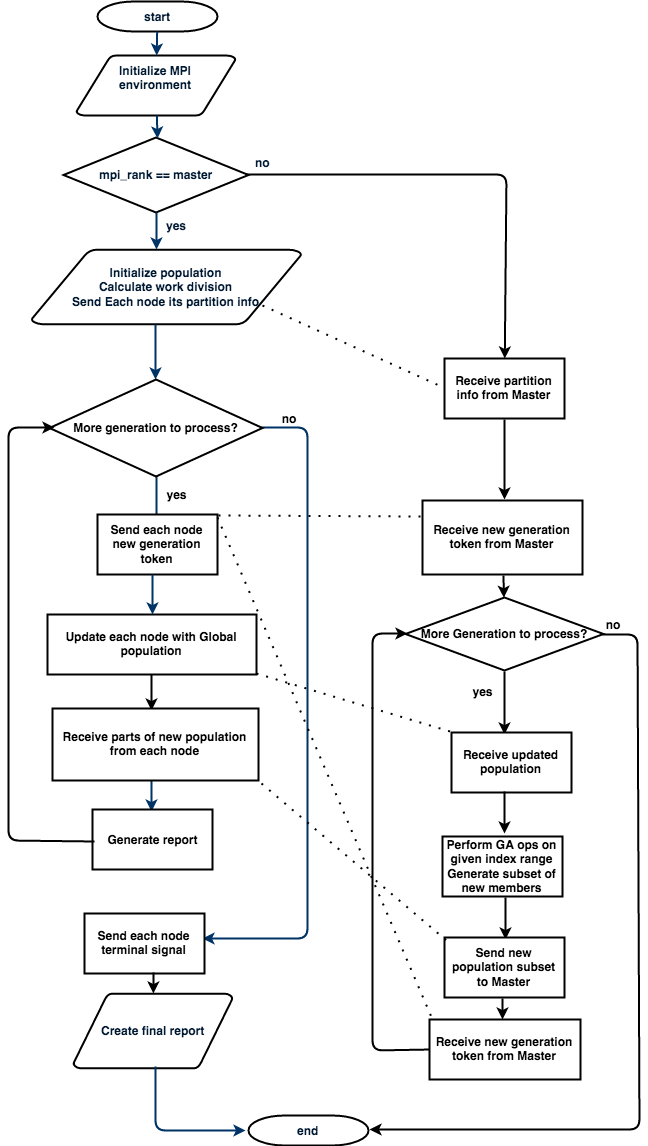

The diagram above was exported from draw.io. Its source (the exported page's mxGraphModel, read from the mxfile embedded in the PNG):
<mxGraphModel dx="1190" dy="743" grid="0" gridSize="10" guides="1" tooltips="1" connect="0" arrows="1" fold="1" page="0" pageScale="1.5" pageWidth="826" pageHeight="1169" background="none" math="0" shadow="0">
  <root>
    <mxCell id="0" style=";html=1;" />
    <mxCell id="1" style=";html=1;" parent="0" />
    <mxCell id="2" value="start" style="shape=mxgraph.flowchart.terminator;fillColor=#FFFFFF;strokeColor=#000000;strokeWidth=2;gradientColor=none;gradientDirection=north;fontColor=#001933;fontStyle=1;html=1;" parent="1" vertex="1">
      <mxGeometry x="262" y="262" width="120" height="30" as="geometry" />
    </mxCell>
    <mxCell id="3" value="Initialize MPI &lt;br&gt;environment&lt;br&gt;&lt;br&gt;" style="shape=mxgraph.flowchart.data;fillColor=#FFFFFF;strokeColor=#000000;strokeWidth=2;gradientColor=none;gradientDirection=north;fontColor=#001933;fontStyle=1;html=1;" parent="1" vertex="1">
      <mxGeometry x="241" y="316" width="159" height="60" as="geometry" />
    </mxCell>
    <mxCell id="4" value="Initialize population&lt;br&gt;Calculate work division&lt;br&gt;Send Each node its partition info&lt;br&gt;" style="shape=mxgraph.flowchart.data;fillColor=#FFFFFF;strokeColor=#000000;strokeWidth=2;gradientColor=none;gradientDirection=north;fontColor=#001933;fontStyle=1;html=1;" parent="1" vertex="1">
      <mxGeometry x="196" y="510" width="270" height="75" as="geometry" />
    </mxCell>
    <mxCell id="8" value="mpi_rank == master&lt;br&gt;" style="shape=mxgraph.flowchart.decision;fillColor=#FFFFFF;strokeColor=#000000;strokeWidth=2;gradientColor=none;gradientDirection=north;fontColor=#001933;fontStyle=1;html=1;" parent="1" vertex="1">
      <mxGeometry x="228" y="398" width="185" height="75" as="geometry" />
    </mxCell>
    <mxCell id="9" style="fontColor=#001933;fontStyle=1;strokeColor=#003366;strokeWidth=2;html=1;" parent="1" source="2" target="3" edge="1">
      <mxGeometry relative="1" as="geometry" />
    </mxCell>
    <mxCell id="10" style="fontColor=#001933;fontStyle=1;strokeColor=#003366;strokeWidth=2;html=1;entryX=0.508;entryY=0.013;entryPerimeter=0;" parent="1" source="3" target="8" edge="1">
      <mxGeometry relative="1" as="geometry">
        <mxPoint x="320" y="250" as="targetPoint" />
      </mxGeometry>
    </mxCell>
    <mxCell id="13" value="yes" style="text;fontColor=#001933;fontStyle=1;html=1;strokeColor=none;gradientColor=none;fillColor=none;strokeWidth=2;" parent="1" vertex="1">
      <mxGeometry x="329" y="473" width="40" height="26" as="geometry" />
    </mxCell>
    <mxCell id="14" value="" style="edgeStyle=elbowEdgeStyle;elbow=horizontal;fontColor=#001933;fontStyle=1;strokeColor=#003366;strokeWidth=2;html=1;" parent="1" source="8" target="4" edge="1">
      <mxGeometry width="100" height="100" as="geometry">
        <mxPoint y="100" as="sourcePoint" />
        <mxPoint x="100" as="targetPoint" />
      </mxGeometry>
    </mxCell>
    <mxCell id="16" value="no" style="text;fontColor=#001933;fontStyle=1;html=1;strokeColor=none;gradientColor=none;fillColor=none;strokeWidth=2;align=center;" parent="1" vertex="1">
      <mxGeometry x="407" y="410" width="40" height="26" as="geometry" />
    </mxCell>
    <mxCell id="19" value="" style="edgeStyle=elbowEdgeStyle;elbow=horizontal;fontColor=#001933;fontStyle=1;strokeColor=#003366;strokeWidth=2;html=1;" parent="1" source="4" edge="1">
      <mxGeometry width="100" height="100" as="geometry">
        <mxPoint y="100" as="sourcePoint" />
        <mxPoint x="320" y="640" as="targetPoint" />
      </mxGeometry>
    </mxCell>
    <mxCell id="25" value="" style="edgeStyle=elbowEdgeStyle;elbow=horizontal;entryX=0.5;entryY=0.195;entryPerimeter=0;fontColor=#001933;fontStyle=1;strokeColor=#003366;strokeWidth=2;html=1;" parent="1" edge="1">
      <mxGeometry width="100" height="100" as="geometry">
        <mxPoint x="321" y="720" as="sourcePoint" />
        <mxPoint x="321" y="796" as="targetPoint" />
      </mxGeometry>
    </mxCell>
    <mxCell id="27" value="" style="edgeStyle=elbowEdgeStyle;elbow=horizontal;exitX=0.995;exitY=0.495;exitPerimeter=0;fontColor=#001933;fontStyle=1;strokeColor=#003366;strokeWidth=2;html=1;" parent="1" source="72" edge="1">
      <mxGeometry x="151" y="-171" width="100" height="100" as="geometry">
        <mxPoint x="472" y="689" as="sourcePoint" />
        <mxPoint x="367" y="1199" as="targetPoint" />
        <Array as="points">
          <mxPoint x="472" y="1210" />
          <mxPoint x="472" y="1209" />
          <mxPoint x="472" y="1165" />
          <mxPoint x="472" y="1150" />
          <mxPoint x="472" y="1150" />
          <mxPoint x="472" y="690" />
        </Array>
      </mxGeometry>
    </mxCell>
    <mxCell id="34" value="" style="edgeStyle=elbowEdgeStyle;elbow=horizontal;exitX=0.5;exitY=1;exitPerimeter=0;fontColor=#001933;fontStyle=1;strokeColor=#003366;strokeWidth=2;html=1;" parent="1" edge="1">
      <mxGeometry x="-5" y="-118" width="100" height="100" as="geometry">
        <mxPoint x="316" y="1041" as="sourcePoint" />
        <mxPoint x="316" y="1072" as="targetPoint" />
      </mxGeometry>
    </mxCell>
    <mxCell id="39" value="Create final report" style="shape=mxgraph.flowchart.data;fillColor=#FFFFFF;strokeColor=#000000;strokeWidth=2;gradientColor=none;gradientDirection=north;fontColor=#001933;fontStyle=1;html=1;" parent="1" vertex="1">
      <mxGeometry x="238" y="1254" width="159" height="75" as="geometry" />
    </mxCell>
    <mxCell id="47" value="end" style="shape=mxgraph.flowchart.terminator;fillColor=#FFFFFF;strokeColor=#000000;strokeWidth=2;gradientColor=none;gradientDirection=north;fontColor=#001933;fontStyle=1;html=1;" parent="1" vertex="1">
      <mxGeometry x="413" y="1376" width="120" height="30" as="geometry" />
    </mxCell>
    <mxCell id="50" value="" style="edgeStyle=elbowEdgeStyle;elbow=vertical;exitX=0.516;exitY=0.973;exitPerimeter=0;fontColor=#001933;fontStyle=1;strokeColor=#003366;strokeWidth=2;html=1;" parent="1" source="39" edge="1">
      <mxGeometry y="-450" width="100" height="100" as="geometry">
        <mxPoint x="320" y="1360" as="sourcePoint" />
        <mxPoint x="410" y="1391" as="targetPoint" />
        <Array as="points">
          <mxPoint x="366" y="1391" />
        </Array>
      </mxGeometry>
    </mxCell>
    <mxCell id="68" value="" style="endArrow=classic;html=1;exitX=0.984;exitY=0.493;exitPerimeter=0;strokeWidth=2;fontStyle=1" parent="1" source="8" target="99" edge="1">
      <mxGeometry width="50" height="50" relative="1" as="geometry">
        <mxPoint x="414" y="409" as="sourcePoint" />
        <mxPoint x="685" y="695" as="targetPoint" />
        <Array as="points">
          <mxPoint x="671" y="435" />
        </Array>
      </mxGeometry>
    </mxCell>
    <mxCell id="72" value="More generation to process?&lt;br&gt;" style="rhombus;whiteSpace=wrap;html=1;strokeWidth=2;fontStyle=1" parent="1" vertex="1">
      <mxGeometry x="214" y="640" width="213" height="97" as="geometry" />
    </mxCell>
    <mxCell id="73" value="yes" style="text;html=1;strokeColor=none;fillColor=none;align=center;verticalAlign=middle;whiteSpace=wrap;strokeWidth=2;fontStyle=1" parent="1" vertex="1">
      <mxGeometry x="321" y="745" width="40" height="20" as="geometry" />
    </mxCell>
    <mxCell id="74" value="no" style="text;html=1;strokeColor=none;fillColor=none;align=center;verticalAlign=middle;whiteSpace=wrap;strokeWidth=2;fontStyle=1" parent="1" vertex="1">
      <mxGeometry x="433" y="669" width="40" height="20" as="geometry" />
    </mxCell>
    <mxCell id="75" value="Send each node new generation token&lt;br&gt;" style="whiteSpace=wrap;html=1;strokeWidth=2;fontStyle=1" parent="1" vertex="1">
      <mxGeometry x="262" y="775" width="120" height="60" as="geometry" />
    </mxCell>
    <mxCell id="76" value="Update each node with Global population&lt;br&gt;" style="whiteSpace=wrap;html=1;strokeWidth=2;fontStyle=1" parent="1" vertex="1">
      <mxGeometry x="212" y="875" width="209" height="60" as="geometry" />
    </mxCell>
    <mxCell id="77" value="" style="edgeStyle=elbowEdgeStyle;elbow=horizontal;exitX=0.458;exitY=1;exitPerimeter=0;fontColor=#001933;fontStyle=1;strokeColor=#003366;strokeWidth=2;html=1;" parent="1" source="75" target="76" edge="1">
      <mxGeometry x="-1" y="-144" width="100" height="100" as="geometry">
        <mxPoint x="319" y="857" as="sourcePoint" />
        <mxPoint x="319" y="936" as="targetPoint" />
      </mxGeometry>
    </mxCell>
    <mxCell id="78" value="" style="endArrow=classic;html=1;strokeWidth=2;fontStyle=1" parent="1" edge="1">
      <mxGeometry width="50" height="50" relative="1" as="geometry">
        <mxPoint x="316" y="935" as="sourcePoint" />
        <mxPoint x="316" y="971" as="targetPoint" />
      </mxGeometry>
    </mxCell>
    <mxCell id="79" value="Receive parts of new population from each node&lt;br&gt;" style="whiteSpace=wrap;html=1;strokeWidth=2;fontStyle=1" parent="1" vertex="1">
      <mxGeometry x="217" y="969" width="206" height="72" as="geometry" />
    </mxCell>
    <mxCell id="81" value="Generate report&lt;br&gt;" style="whiteSpace=wrap;html=1;strokeWidth=2;fontStyle=1" parent="1" vertex="1">
      <mxGeometry x="257" y="1070" width="120" height="60" as="geometry" />
    </mxCell>
    <mxCell id="83" value="" style="endArrow=classic;html=1;exitX=0.017;exitY=0.533;exitPerimeter=0;strokeWidth=2;fontStyle=1" parent="1" source="81" edge="1">
      <mxGeometry width="50" height="50" relative="1" as="geometry">
        <mxPoint x="254" y="1101" as="sourcePoint" />
        <mxPoint x="219" y="688" as="targetPoint" />
        <Array as="points">
          <mxPoint x="173" y="1101" />
          <mxPoint x="173" y="688" />
        </Array>
      </mxGeometry>
    </mxCell>
    <mxCell id="85" value="Send each node terminal signal&lt;br&gt;" style="whiteSpace=wrap;html=1;strokeWidth=2;fontStyle=1" parent="1" vertex="1">
      <mxGeometry x="249" y="1174" width="120" height="60" as="geometry" />
    </mxCell>
    <mxCell id="86" value="" style="endArrow=classic;html=1;exitX=0.575;exitY=0.983;exitPerimeter=0;strokeWidth=2;fontStyle=1" parent="1" source="85" target="39" edge="1">
      <mxGeometry width="50" height="50" relative="1" as="geometry">
        <mxPoint x="318" y="1236" as="sourcePoint" />
        <mxPoint x="362" y="1257" as="targetPoint" />
      </mxGeometry>
    </mxCell>
    <mxCell id="88" value="Receive new generation token from Master" style="whiteSpace=wrap;html=1;strokeWidth=2;fontStyle=1" parent="1" vertex="1">
      <mxGeometry x="587" y="761" width="160" height="74" as="geometry" />
    </mxCell>
    <mxCell id="91" value="" style="endArrow=classic;html=1;exitX=0.508;exitY=1.017;exitPerimeter=0;strokeWidth=2;fontStyle=1" parent="1" source="88" target="93" edge="1">
      <mxGeometry width="50" height="50" relative="1" as="geometry">
        <mxPoint x="648" y="888" as="sourcePoint" />
        <mxPoint x="670" y="877" as="targetPoint" />
      </mxGeometry>
    </mxCell>
    <mxCell id="93" value="More Generation to process?&lt;br&gt;" style="rhombus;whiteSpace=wrap;html=1;strokeWidth=2;fontStyle=1" parent="1" vertex="1">
      <mxGeometry x="570" y="858" width="198" height="73" as="geometry" />
    </mxCell>
    <mxCell id="95" value="yes" style="text;html=1;strokeColor=none;fillColor=none;align=center;verticalAlign=middle;whiteSpace=wrap;strokeWidth=2;fontStyle=1" parent="1" vertex="1">
      <mxGeometry x="627" y="942" width="40" height="20" as="geometry" />
    </mxCell>
    <mxCell id="97" value="no" style="text;html=1;strokeColor=none;fillColor=none;align=center;verticalAlign=middle;whiteSpace=wrap;strokeWidth=2;fontStyle=1" parent="1" vertex="1">
      <mxGeometry x="757" y="875" width="40" height="20" as="geometry" />
    </mxCell>
    <mxCell id="98" value="" style="endArrow=classic;html=1;exitX=0.5;exitY=1.014;exitPerimeter=0;strokeWidth=2;fontStyle=1" parent="1" source="93" edge="1">
      <mxGeometry width="50" height="50" relative="1" as="geometry">
        <mxPoint x="668" y="987" as="sourcePoint" />
        <mxPoint x="669" y="995" as="targetPoint" />
      </mxGeometry>
    </mxCell>
    <mxCell id="99" value="Receive partition info from Master&lt;br&gt;" style="whiteSpace=wrap;html=1;strokeWidth=2;fontStyle=1" parent="1" vertex="1">
      <mxGeometry x="609" y="619" width="120" height="60" as="geometry" />
    </mxCell>
    <mxCell id="100" value="" style="endArrow=classic;html=1;entryX=0.513;entryY=-0.014;entryPerimeter=0;strokeWidth=2;fontStyle=1" parent="1" target="88" edge="1">
      <mxGeometry width="50" height="50" relative="1" as="geometry">
        <mxPoint x="669" y="680" as="sourcePoint" />
        <mxPoint x="702" y="684" as="targetPoint" />
      </mxGeometry>
    </mxCell>
    <mxCell id="102" value="Receive updated population&lt;br&gt;" style="whiteSpace=wrap;html=1;strokeWidth=2;fontStyle=1" parent="1" vertex="1">
      <mxGeometry x="616" y="993" width="120" height="60" as="geometry" />
    </mxCell>
    <mxCell id="103" value="" style="endArrow=classic;html=1;exitX=0.442;exitY=0.983;exitPerimeter=0;strokeWidth=2;fontStyle=1" parent="1" source="102" edge="1">
      <mxGeometry width="50" height="50" relative="1" as="geometry">
        <mxPoint x="650" y="1114" as="sourcePoint" />
        <mxPoint x="669" y="1094" as="targetPoint" />
      </mxGeometry>
    </mxCell>
    <mxCell id="104" value="Perform GA ops on given index range&lt;br&gt;Generate subset of new members&lt;br&gt;" style="whiteSpace=wrap;html=1;strokeWidth=2;fontStyle=1" parent="1" vertex="1">
      <mxGeometry x="607" y="1097" width="120" height="60" as="geometry" />
    </mxCell>
    <mxCell id="105" value="" style="endArrow=classic;html=1;exitX=0.45;exitY=1.017;exitPerimeter=0;strokeWidth=2;fontStyle=1" parent="1" edge="1">
      <mxGeometry width="50" height="50" relative="1" as="geometry">
        <mxPoint x="670" y="1158" as="sourcePoint" />
        <mxPoint x="670" y="1200" as="targetPoint" />
      </mxGeometry>
    </mxCell>
    <mxCell id="106" value="Send new population subset to Master&lt;br&gt;" style="whiteSpace=wrap;html=1;strokeWidth=2;fontStyle=1" parent="1" vertex="1">
      <mxGeometry x="609" y="1198" width="120" height="60" as="geometry" />
    </mxCell>
    <mxCell id="107" value="" style="endArrow=classic;html=1;exitX=0.013;exitY=0.5;exitPerimeter=0;entryX=0.01;entryY=0.493;entryPerimeter=0;strokeWidth=2;fontStyle=1" parent="1" source="112" target="93" edge="1">
      <mxGeometry width="50" height="50" relative="1" as="geometry">
        <mxPoint x="623" y="1329" as="sourcePoint" />
        <mxPoint x="584" y="989" as="targetPoint" />
        <Array as="points">
          <mxPoint x="537" y="1311" />
          <mxPoint x="537" y="894" />
        </Array>
      </mxGeometry>
    </mxCell>
    <mxCell id="108" value="" style="endArrow=classic;html=1;exitX=0.995;exitY=0.507;exitPerimeter=0;strokeWidth=2;fontStyle=1" parent="1" source="93" edge="1">
      <mxGeometry width="50" height="50" relative="1" as="geometry">
        <mxPoint x="777" y="977" as="sourcePoint" />
        <mxPoint x="534" y="1390" as="targetPoint" />
        <Array as="points">
          <mxPoint x="802" y="895" />
          <mxPoint x="804" y="1390" />
        </Array>
      </mxGeometry>
    </mxCell>
    <mxCell id="110" value="" style="endArrow=none;html=1;dashed=1;dashPattern=1 4;entryX=0.017;entryY=0.05;entryPerimeter=0;strokeWidth=2;fontStyle=1" parent="1" target="106" edge="1">
      <mxGeometry width="50" height="50" relative="1" as="geometry">
        <mxPoint x="426" y="1044" as="sourcePoint" />
        <mxPoint x="624" y="1215" as="targetPoint" />
      </mxGeometry>
    </mxCell>
    <mxCell id="112" value="Receive new generation token from Master&lt;br&gt;" style="whiteSpace=wrap;html=1;strokeWidth=2;fontStyle=1" parent="1" vertex="1">
      <mxGeometry x="594" y="1280" width="151" height="60" as="geometry" />
    </mxCell>
    <mxCell id="113" value="" style="endArrow=none;html=1;dashed=1;dashPattern=1 4;entryX=-0.008;entryY=0.483;entryPerimeter=0;exitX=0.856;exitY=0.74;exitPerimeter=0;strokeWidth=2;fontStyle=1" parent="1" source="4" target="99" edge="1">
      <mxGeometry width="50" height="50" relative="1" as="geometry">
        <mxPoint x="489" y="634" as="sourcePoint" />
        <mxPoint x="539" y="584" as="targetPoint" />
      </mxGeometry>
    </mxCell>
    <mxCell id="114" value="" style="endArrow=none;html=1;dashed=1;dashPattern=1 4;entryX=0;entryY=0.216;entryPerimeter=0;exitX=1.008;exitY=0.017;exitPerimeter=0;strokeWidth=2;fontStyle=1" parent="1" source="75" target="88" edge="1">
      <mxGeometry width="50" height="50" relative="1" as="geometry">
        <mxPoint x="514" y="813" as="sourcePoint" />
        <mxPoint x="564" y="763" as="targetPoint" />
      </mxGeometry>
    </mxCell>
    <mxCell id="115" value="" style="endArrow=none;html=1;dashed=1;dashPattern=1 4;exitX=1;exitY=0.05;exitPerimeter=0;entryX=0.02;entryY=0;entryPerimeter=0;strokeWidth=2;fontStyle=1" parent="1" source="75" target="112" edge="1">
      <mxGeometry width="50" height="50" relative="1" as="geometry">
        <mxPoint x="487" y="902" as="sourcePoint" />
        <mxPoint x="522" y="1223" as="targetPoint" />
      </mxGeometry>
    </mxCell>
    <mxCell id="117" value="" style="endArrow=none;html=1;dashed=1;dashPattern=1 4;entryX=0.017;entryY=0;entryPerimeter=0;exitX=1;exitY=0.983;exitPerimeter=0;strokeWidth=2;fontStyle=1" parent="1" source="76" target="102" edge="1">
      <mxGeometry width="50" height="50" relative="1" as="geometry">
        <mxPoint x="570" y="1105" as="sourcePoint" />
        <mxPoint x="620" y="1055" as="targetPoint" />
      </mxGeometry>
    </mxCell>
    <mxCell id="118" value="" style="endArrow=classic;html=1;strokeWidth=2;fontStyle=1" parent="1" edge="1">
      <mxGeometry width="50" height="50" relative="1" as="geometry">
        <mxPoint x="667" y="1259" as="sourcePoint" />
        <mxPoint x="667" y="1280" as="targetPoint" />
      </mxGeometry>
    </mxCell>
  </root>
</mxGraphModel>